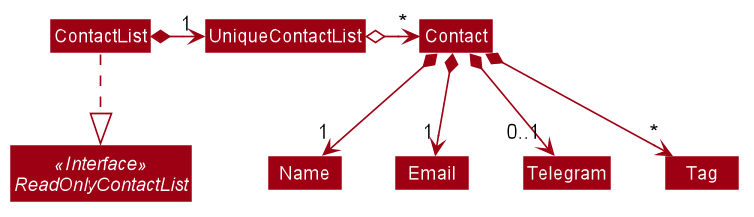

The diagram above was rendered by PlantUML. Its source (embedded in the PNG):
@startuml








skinparam BackgroundColor #FFFFFFF

skinparam Shadowing false

skinparam Class {
    FontColor #FFFFFF
    BorderThickness 1
    BorderColor #FFFFFF
    StereotypeFontColor #FFFFFF
    FontName Arial
}

skinparam Actor {
    BorderColor #000000
    Color #000000
    FontName Arial
}

skinparam Sequence {
    MessageAlign center
    BoxFontSize 15
    BoxPadding 0
    BoxFontColor #FFFFFF
    FontName Arial
}

skinparam Participant {
    FontColor #FFFFFFF
    Padding 20
}

skinparam MinClassWidth 50
skinparam ParticipantPadding 10
skinparam Shadowing false
skinparam DefaultTextAlignment center
skinparam packageStyle Rectangle

hide footbox
hide members
hide circle
skinparam arrowThickness 1.1
skinparam arrowColor #9D0012
skinparam classBackgroundColor #9D0012

Interface ReadOnlyContactList <<Interface>>

ContactList *-right-> "1" UniqueContactList
ContactList .down.|> ReadOnlyContactList

UniqueContactList o-right->"*" Contact

Contact *-->"1" Name
Contact *-->"1" Email
Contact *-->"0..1" Telegram
Contact *-->"*" Tag
@enduml